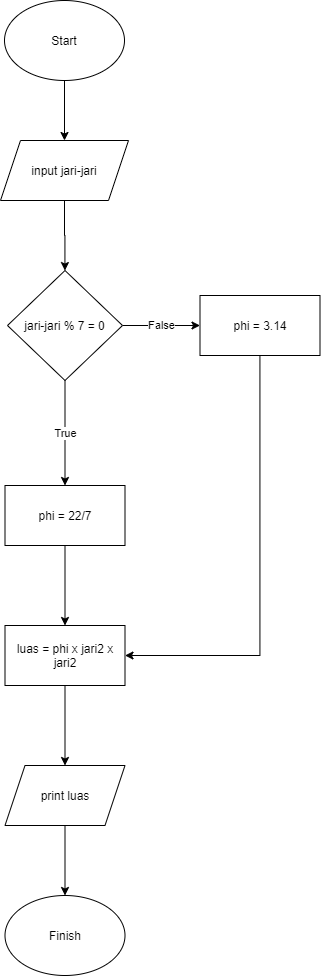

The diagram above was exported from draw.io. Its source (the exported page's mxGraphModel, read from the mxfile embedded in the PNG):
<mxGraphModel dx="1074" dy="750" grid="1" gridSize="10" guides="1" tooltips="1" connect="1" arrows="1" fold="1" page="1" pageScale="1" pageWidth="850" pageHeight="1100" math="0" shadow="0">
  <root>
    <mxCell id="0" />
    <mxCell id="1" parent="0" />
    <mxCell id="p7gBcpsaz520ae34sVDF-1" value="" style="edgeStyle=orthogonalEdgeStyle;rounded=0;orthogonalLoop=1;jettySize=auto;html=1;" parent="1" source="p7gBcpsaz520ae34sVDF-2" target="p7gBcpsaz520ae34sVDF-4" edge="1">
      <mxGeometry relative="1" as="geometry" />
    </mxCell>
    <mxCell id="p7gBcpsaz520ae34sVDF-2" value="Start" style="ellipse;whiteSpace=wrap;html=1;" parent="1" vertex="1">
      <mxGeometry x="365" y="70" width="120" height="80" as="geometry" />
    </mxCell>
    <mxCell id="p7gBcpsaz520ae34sVDF-13" value="" style="edgeStyle=orthogonalEdgeStyle;rounded=0;orthogonalLoop=1;jettySize=auto;html=1;" parent="1" source="p7gBcpsaz520ae34sVDF-4" target="p7gBcpsaz520ae34sVDF-12" edge="1">
      <mxGeometry relative="1" as="geometry" />
    </mxCell>
    <mxCell id="p7gBcpsaz520ae34sVDF-4" value="&lt;span&gt;input jari-jari&lt;/span&gt;" style="shape=parallelogram;perimeter=parallelogramPerimeter;whiteSpace=wrap;html=1;fixedSize=1;" parent="1" vertex="1">
      <mxGeometry x="361" y="210" width="128" height="60" as="geometry" />
    </mxCell>
    <mxCell id="p7gBcpsaz520ae34sVDF-15" value="True" style="edgeStyle=orthogonalEdgeStyle;rounded=0;orthogonalLoop=1;jettySize=auto;html=1;" parent="1" source="p7gBcpsaz520ae34sVDF-12" target="p7gBcpsaz520ae34sVDF-14" edge="1">
      <mxGeometry relative="1" as="geometry" />
    </mxCell>
    <mxCell id="p7gBcpsaz520ae34sVDF-17" value="False" style="edgeStyle=orthogonalEdgeStyle;rounded=0;orthogonalLoop=1;jettySize=auto;html=1;" parent="1" source="p7gBcpsaz520ae34sVDF-12" target="p7gBcpsaz520ae34sVDF-16" edge="1">
      <mxGeometry relative="1" as="geometry" />
    </mxCell>
    <mxCell id="p7gBcpsaz520ae34sVDF-12" value="jari-jari % 7 = 0" style="rhombus;whiteSpace=wrap;html=1;" parent="1" vertex="1">
      <mxGeometry x="368" y="340" width="115" height="110" as="geometry" />
    </mxCell>
    <mxCell id="p7gBcpsaz520ae34sVDF-19" value="" style="edgeStyle=orthogonalEdgeStyle;rounded=0;orthogonalLoop=1;jettySize=auto;html=1;" parent="1" source="p7gBcpsaz520ae34sVDF-14" target="p7gBcpsaz520ae34sVDF-18" edge="1">
      <mxGeometry relative="1" as="geometry" />
    </mxCell>
    <mxCell id="p7gBcpsaz520ae34sVDF-14" value="phi = 22/7" style="whiteSpace=wrap;html=1;" parent="1" vertex="1">
      <mxGeometry x="365.5" y="555" width="120" height="60" as="geometry" />
    </mxCell>
    <mxCell id="p7gBcpsaz520ae34sVDF-24" style="edgeStyle=orthogonalEdgeStyle;rounded=0;orthogonalLoop=1;jettySize=auto;html=1;entryX=1;entryY=0.5;entryDx=0;entryDy=0;" parent="1" source="p7gBcpsaz520ae34sVDF-16" target="p7gBcpsaz520ae34sVDF-18" edge="1">
      <mxGeometry relative="1" as="geometry">
        <Array as="points">
          <mxPoint x="620" y="725" />
        </Array>
      </mxGeometry>
    </mxCell>
    <mxCell id="p7gBcpsaz520ae34sVDF-16" value="phi = 3.14" style="whiteSpace=wrap;html=1;" parent="1" vertex="1">
      <mxGeometry x="560.5" y="365" width="120" height="60" as="geometry" />
    </mxCell>
    <mxCell id="p7gBcpsaz520ae34sVDF-21" value="" style="edgeStyle=orthogonalEdgeStyle;rounded=0;orthogonalLoop=1;jettySize=auto;html=1;" parent="1" source="p7gBcpsaz520ae34sVDF-18" target="p7gBcpsaz520ae34sVDF-20" edge="1">
      <mxGeometry relative="1" as="geometry" />
    </mxCell>
    <mxCell id="p7gBcpsaz520ae34sVDF-18" value="luas = phi x jari2 x jari2" style="whiteSpace=wrap;html=1;" parent="1" vertex="1">
      <mxGeometry x="365.5" y="695" width="120" height="60" as="geometry" />
    </mxCell>
    <mxCell id="p7gBcpsaz520ae34sVDF-23" value="" style="edgeStyle=orthogonalEdgeStyle;rounded=0;orthogonalLoop=1;jettySize=auto;html=1;" parent="1" source="p7gBcpsaz520ae34sVDF-20" target="p7gBcpsaz520ae34sVDF-22" edge="1">
      <mxGeometry relative="1" as="geometry" />
    </mxCell>
    <mxCell id="p7gBcpsaz520ae34sVDF-20" value="print luas" style="shape=parallelogram;perimeter=parallelogramPerimeter;whiteSpace=wrap;html=1;fixedSize=1;" parent="1" vertex="1">
      <mxGeometry x="365.5" y="835" width="120" height="60" as="geometry" />
    </mxCell>
    <mxCell id="p7gBcpsaz520ae34sVDF-22" value="Finish" style="ellipse;whiteSpace=wrap;html=1;" parent="1" vertex="1">
      <mxGeometry x="365.5" y="965" width="120" height="80" as="geometry" />
    </mxCell>
  </root>
</mxGraphModel>